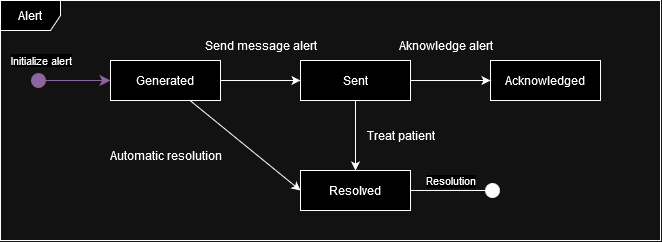

The diagram above was exported from draw.io. Its source (the exported page's mxGraphModel, read from the mxfile embedded in the PNG):
<mxGraphModel dx="834" dy="452" grid="1" gridSize="10" guides="1" tooltips="1" connect="1" arrows="1" fold="1" page="1" pageScale="1" pageWidth="1169" pageHeight="1654" math="0" shadow="0">
  <root>
    <mxCell id="0" />
    <mxCell id="1" parent="0" />
    <mxCell id="3C4g2VJIKxGcaXZASltU-1" value="Alert" style="shape=umlFrame;whiteSpace=wrap;html=1;pointerEvents=0;" vertex="1" parent="1">
      <mxGeometry x="140" y="70" width="660" height="240" as="geometry" />
    </mxCell>
    <mxCell id="3C4g2VJIKxGcaXZASltU-2" value="" style="html=1;verticalAlign=bottom;startArrow=circle;startFill=1;endArrow=classic;startSize=6;endSize=8;curved=0;rounded=0;endFill=1;strokeColor=#A680B8;" edge="1" parent="1">
      <mxGeometry width="80" relative="1" as="geometry">
        <mxPoint x="170" y="150" as="sourcePoint" />
        <mxPoint x="250" y="150" as="targetPoint" />
      </mxGeometry>
    </mxCell>
    <mxCell id="MO_FCw63E0hdKPwHDGLn-1" value="Initialize alert" style="edgeLabel;html=1;align=center;verticalAlign=middle;resizable=0;points=[];" vertex="1" connectable="0" parent="3C4g2VJIKxGcaXZASltU-2">
      <mxGeometry x="-0.8107" relative="1" as="geometry">
        <mxPoint x="3" y="-20" as="offset" />
      </mxGeometry>
    </mxCell>
    <mxCell id="3C4g2VJIKxGcaXZASltU-8" style="edgeStyle=none;rounded=0;orthogonalLoop=1;jettySize=auto;html=1;exitX=1;exitY=0.5;exitDx=0;exitDy=0;entryX=0;entryY=0.5;entryDx=0;entryDy=0;" edge="1" parent="1" source="3C4g2VJIKxGcaXZASltU-3" target="3C4g2VJIKxGcaXZASltU-5">
      <mxGeometry relative="1" as="geometry" />
    </mxCell>
    <mxCell id="MO_FCw63E0hdKPwHDGLn-5" style="edgeStyle=none;rounded=0;orthogonalLoop=1;jettySize=auto;html=1;entryX=0;entryY=0.5;entryDx=0;entryDy=0;" edge="1" parent="1" source="3C4g2VJIKxGcaXZASltU-3" target="3C4g2VJIKxGcaXZASltU-6">
      <mxGeometry relative="1" as="geometry" />
    </mxCell>
    <mxCell id="3C4g2VJIKxGcaXZASltU-3" value="Generated" style="html=1;whiteSpace=wrap;" vertex="1" parent="1">
      <mxGeometry x="250" y="130" width="110" height="40" as="geometry" />
    </mxCell>
    <mxCell id="3C4g2VJIKxGcaXZASltU-4" value="Acknowledged" style="html=1;whiteSpace=wrap;" vertex="1" parent="1">
      <mxGeometry x="630" y="130" width="110" height="40" as="geometry" />
    </mxCell>
    <mxCell id="3C4g2VJIKxGcaXZASltU-12" style="edgeStyle=none;rounded=0;orthogonalLoop=1;jettySize=auto;html=1;exitX=1;exitY=0.5;exitDx=0;exitDy=0;entryX=0;entryY=0.5;entryDx=0;entryDy=0;" edge="1" parent="1" source="3C4g2VJIKxGcaXZASltU-5" target="3C4g2VJIKxGcaXZASltU-4">
      <mxGeometry relative="1" as="geometry" />
    </mxCell>
    <mxCell id="MO_FCw63E0hdKPwHDGLn-7" style="edgeStyle=none;rounded=0;orthogonalLoop=1;jettySize=auto;html=1;entryX=0.5;entryY=0;entryDx=0;entryDy=0;" edge="1" parent="1" source="3C4g2VJIKxGcaXZASltU-5" target="3C4g2VJIKxGcaXZASltU-6">
      <mxGeometry relative="1" as="geometry" />
    </mxCell>
    <mxCell id="3C4g2VJIKxGcaXZASltU-5" value="Sent" style="html=1;whiteSpace=wrap;" vertex="1" parent="1">
      <mxGeometry x="440" y="130" width="110" height="40" as="geometry" />
    </mxCell>
    <mxCell id="3C4g2VJIKxGcaXZASltU-6" value="Resolved" style="html=1;whiteSpace=wrap;" vertex="1" parent="1">
      <mxGeometry x="440" y="240" width="110" height="40" as="geometry" />
    </mxCell>
    <mxCell id="MO_FCw63E0hdKPwHDGLn-2" value="Send message alert" style="text;html=1;align=center;verticalAlign=middle;resizable=0;points=[];autosize=1;strokeColor=none;fillColor=none;" vertex="1" parent="1">
      <mxGeometry x="335" y="100" width="130" height="30" as="geometry" />
    </mxCell>
    <mxCell id="MO_FCw63E0hdKPwHDGLn-4" value="Aknowledge alert" style="text;html=1;align=center;verticalAlign=middle;resizable=0;points=[];autosize=1;strokeColor=none;fillColor=none;" vertex="1" parent="1">
      <mxGeometry x="525" y="100" width="120" height="30" as="geometry" />
    </mxCell>
    <mxCell id="MO_FCw63E0hdKPwHDGLn-6" value="Automatic resolution" style="text;html=1;align=center;verticalAlign=middle;resizable=0;points=[];autosize=1;strokeColor=none;fillColor=none;" vertex="1" parent="1">
      <mxGeometry x="235" y="210" width="140" height="30" as="geometry" />
    </mxCell>
    <mxCell id="MO_FCw63E0hdKPwHDGLn-8" value="Treat patient" style="text;html=1;align=center;verticalAlign=middle;resizable=0;points=[];autosize=1;strokeColor=none;fillColor=none;" vertex="1" parent="1">
      <mxGeometry x="495" y="190" width="90" height="30" as="geometry" />
    </mxCell>
    <mxCell id="MO_FCw63E0hdKPwHDGLn-12" value="Resolution" style="html=1;verticalAlign=bottom;startArrow=circle;startFill=1;endArrow=none;startSize=6;endSize=8;curved=0;rounded=0;entryX=1;entryY=0.5;entryDx=0;entryDy=0;endFill=0;" edge="1" parent="1" target="3C4g2VJIKxGcaXZASltU-6">
      <mxGeometry x="0.1111" width="80" relative="1" as="geometry">
        <mxPoint x="640" y="260" as="sourcePoint" />
        <mxPoint x="600" y="260" as="targetPoint" />
        <mxPoint as="offset" />
      </mxGeometry>
    </mxCell>
  </root>
</mxGraphModel>